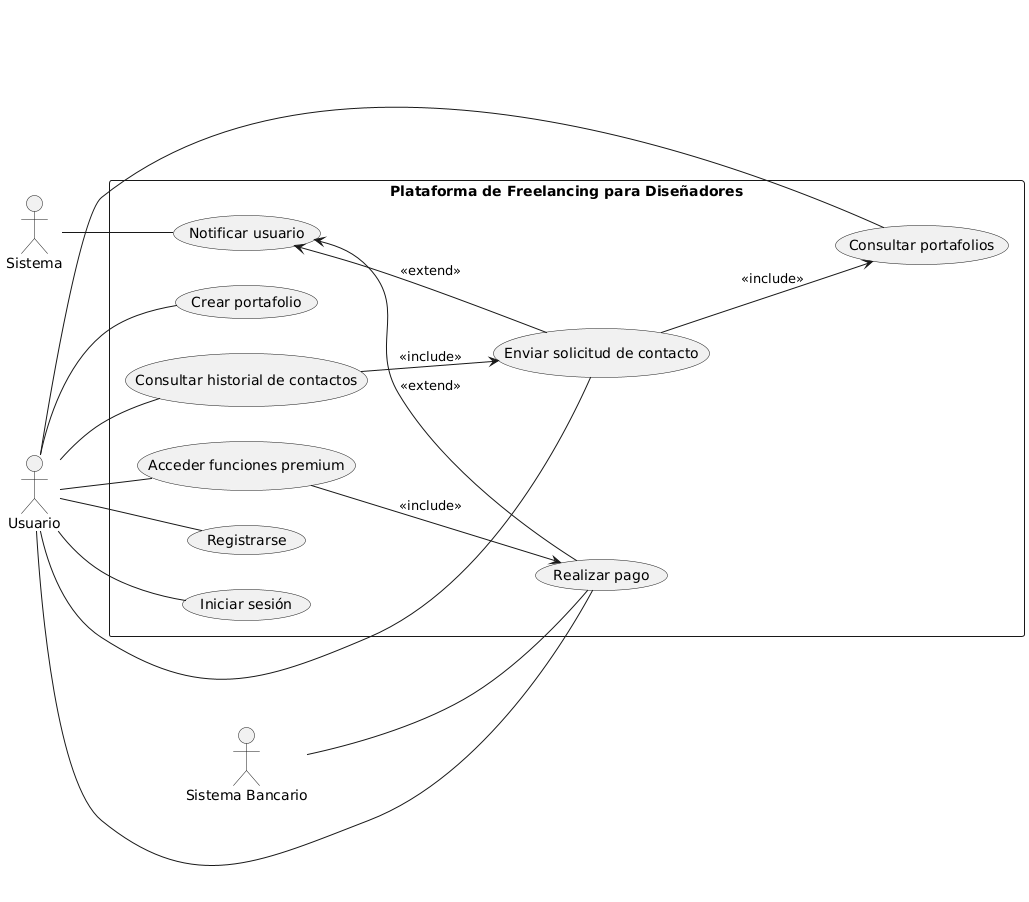

The diagram above was rendered by PlantUML. Its source (embedded in the PNG):
@startuml
left to right direction

actor "Usuario" as U
actor "Sistema" as SYS
actor "Sistema Bancario" as SB

rectangle "Plataforma de Freelancing para Diseñadores" as PFD {
  (Registrarse) as UC1
  (Iniciar sesión) as UC2
  (Crear portafolio) as UC3
  (Consultar portafolios) as UC4
  (Enviar solicitud de contacto) as UC5
  (Consultar historial de contactos) as UC6
  (Realizar pago) as UC7
  (Acceder funciones premium) as UC8
  (Notificar usuario) as UC9

  UC5 --> UC4 : <<include>>
  UC6 --> UC5 : <<include>>
  UC8 --> UC7 : <<include>>

  UC9 <-- UC7 : <<extend>>
  UC9 <-- UC5 : <<extend>>
}

U -- UC1
U -- UC2
U -- UC3
U -- UC4
U -- UC5
U -- UC6
U -- UC7
U -- UC8

SYS -- UC9
SB -- UC7
@enduml